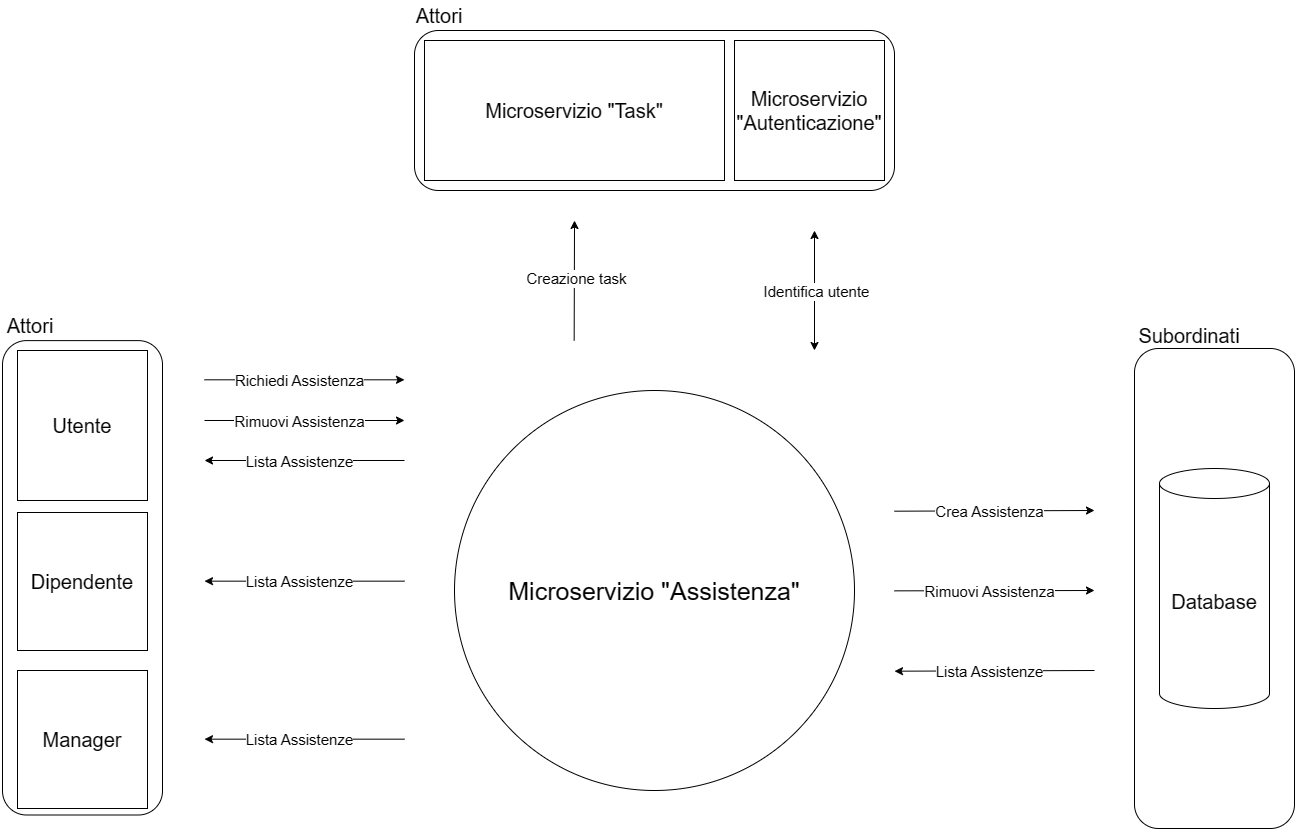

The diagram above was exported from draw.io. Its source (the exported page's mxGraphModel, read from the mxfile embedded in the PNG):
<mxGraphModel dx="1039" dy="2212" grid="1" gridSize="10" guides="1" tooltips="1" connect="1" arrows="1" fold="1" page="1" pageScale="1" pageWidth="827" pageHeight="1169" math="0" shadow="0">
  <root>
    <mxCell id="0" />
    <mxCell id="1" parent="0" />
    <mxCell id="H3gNy1uJYfcsikfHQvNk-127" value="&lt;font style=&quot;font-size: 25px;&quot;&gt;Microservizio &quot;Assistenza&quot;&lt;/font&gt;" style="ellipse;whiteSpace=wrap;html=1;" vertex="1" parent="1">
      <mxGeometry x="1730" y="130" width="400" height="400" as="geometry" />
    </mxCell>
    <mxCell id="H3gNy1uJYfcsikfHQvNk-128" value="" style="rounded=1;whiteSpace=wrap;html=1;fillColor=none;" vertex="1" parent="1">
      <mxGeometry x="1690" y="-230" width="480" height="160" as="geometry" />
    </mxCell>
    <mxCell id="H3gNy1uJYfcsikfHQvNk-146" value="" style="endArrow=classic;html=1;rounded=0;" edge="1" parent="1">
      <mxGeometry width="50" height="50" relative="1" as="geometry">
        <mxPoint x="1480" y="119.31" as="sourcePoint" />
        <mxPoint x="1680" y="119.31" as="targetPoint" />
      </mxGeometry>
    </mxCell>
    <mxCell id="H3gNy1uJYfcsikfHQvNk-147" value="&lt;font style=&quot;font-size: 15px;&quot;&gt;Richiedi Assistenza&lt;br&gt;&lt;/font&gt;" style="edgeLabel;html=1;align=center;verticalAlign=middle;resizable=0;points=[];" vertex="1" connectable="0" parent="H3gNy1uJYfcsikfHQvNk-146">
      <mxGeometry x="-0.0574" relative="1" as="geometry">
        <mxPoint as="offset" />
      </mxGeometry>
    </mxCell>
    <mxCell id="H3gNy1uJYfcsikfHQvNk-150" value="" style="rounded=1;whiteSpace=wrap;html=1;fillColor=none;rotation=-90;" vertex="1" parent="1">
      <mxGeometry x="2250" y="248" width="480" height="160" as="geometry" />
    </mxCell>
    <mxCell id="H3gNy1uJYfcsikfHQvNk-151" value="&lt;font style=&quot;font-size: 20px;&quot;&gt;Database&lt;/font&gt;" style="shape=cylinder3;whiteSpace=wrap;html=1;boundedLbl=1;backgroundOutline=1;size=15;" vertex="1" parent="1">
      <mxGeometry x="2435" y="208" width="110" height="240" as="geometry" />
    </mxCell>
    <mxCell id="H3gNy1uJYfcsikfHQvNk-152" value="" style="endArrow=classic;html=1;rounded=0;" edge="1" parent="1">
      <mxGeometry width="50" height="50" relative="1" as="geometry">
        <mxPoint x="2170" y="250.69000000000005" as="sourcePoint" />
        <mxPoint x="2370" y="250" as="targetPoint" />
      </mxGeometry>
    </mxCell>
    <mxCell id="H3gNy1uJYfcsikfHQvNk-153" value="&lt;font style=&quot;font-size: 15px;&quot;&gt;Crea Assistenza&lt;br&gt;&lt;/font&gt;" style="edgeLabel;html=1;align=center;verticalAlign=middle;resizable=0;points=[];" vertex="1" connectable="0" parent="H3gNy1uJYfcsikfHQvNk-152">
      <mxGeometry x="-0.0574" relative="1" as="geometry">
        <mxPoint as="offset" />
      </mxGeometry>
    </mxCell>
    <mxCell id="H3gNy1uJYfcsikfHQvNk-154" value="" style="endArrow=classic;html=1;rounded=0;" edge="1" parent="1">
      <mxGeometry width="50" height="50" relative="1" as="geometry">
        <mxPoint x="2170" y="330.35000000000014" as="sourcePoint" />
        <mxPoint x="2370" y="330" as="targetPoint" />
      </mxGeometry>
    </mxCell>
    <mxCell id="H3gNy1uJYfcsikfHQvNk-155" value="&lt;font style=&quot;font-size: 15px;&quot;&gt;Rimuovi Assistenza&lt;br&gt;&lt;/font&gt;" style="edgeLabel;html=1;align=center;verticalAlign=middle;resizable=0;points=[];" vertex="1" connectable="0" parent="H3gNy1uJYfcsikfHQvNk-154">
      <mxGeometry x="-0.0574" relative="1" as="geometry">
        <mxPoint as="offset" />
      </mxGeometry>
    </mxCell>
    <mxCell id="H3gNy1uJYfcsikfHQvNk-156" value="" style="endArrow=none;html=1;rounded=0;startArrow=classic;startFill=1;endFill=0;" edge="1" parent="1">
      <mxGeometry width="50" height="50" relative="1" as="geometry">
        <mxPoint x="2170" y="410.6900000000001" as="sourcePoint" />
        <mxPoint x="2370" y="410" as="targetPoint" />
      </mxGeometry>
    </mxCell>
    <mxCell id="H3gNy1uJYfcsikfHQvNk-157" value="&lt;font style=&quot;font-size: 15px;&quot;&gt;Lista Assistenze&lt;br&gt;&lt;/font&gt;" style="edgeLabel;html=1;align=center;verticalAlign=middle;resizable=0;points=[];" vertex="1" connectable="0" parent="H3gNy1uJYfcsikfHQvNk-156">
      <mxGeometry x="-0.0574" relative="1" as="geometry">
        <mxPoint as="offset" />
      </mxGeometry>
    </mxCell>
    <mxCell id="H3gNy1uJYfcsikfHQvNk-168" value="&lt;span style=&quot;font-size: 20px;&quot;&gt;Microservizio &quot;Autenticazione&quot;&lt;/span&gt;" style="rounded=0;whiteSpace=wrap;html=1;" vertex="1" parent="1">
      <mxGeometry x="2010" y="-220" width="150" height="140" as="geometry" />
    </mxCell>
    <mxCell id="H3gNy1uJYfcsikfHQvNk-169" value="" style="endArrow=classic;html=1;rounded=0;startArrow=classic;startFill=1;endFill=1;" edge="1" parent="1">
      <mxGeometry width="50" height="50" relative="1" as="geometry">
        <mxPoint x="2090" y="-30" as="sourcePoint" />
        <mxPoint x="2090" y="90" as="targetPoint" />
      </mxGeometry>
    </mxCell>
    <mxCell id="H3gNy1uJYfcsikfHQvNk-170" value="&lt;span style=&quot;font-size: 15px;&quot;&gt;Identifica utente&lt;/span&gt;" style="edgeLabel;html=1;align=center;verticalAlign=middle;resizable=0;points=[];" vertex="1" connectable="0" parent="H3gNy1uJYfcsikfHQvNk-169">
      <mxGeometry x="-0.0437" y="1" relative="1" as="geometry">
        <mxPoint y="3" as="offset" />
      </mxGeometry>
    </mxCell>
    <mxCell id="H3gNy1uJYfcsikfHQvNk-173" value="&lt;font style=&quot;font-size: 20px;&quot;&gt;Microservizio &quot;Task&quot;&lt;/font&gt;" style="rounded=0;whiteSpace=wrap;html=1;" vertex="1" parent="1">
      <mxGeometry x="1700" y="-220" width="300" height="140" as="geometry" />
    </mxCell>
    <mxCell id="H3gNy1uJYfcsikfHQvNk-174" value="" style="endArrow=none;html=1;rounded=0;startArrow=classic;startFill=1;endFill=0;" edge="1" parent="1">
      <mxGeometry width="50" height="50" relative="1" as="geometry">
        <mxPoint x="1850.02" y="-40" as="sourcePoint" />
        <mxPoint x="1849.6599999999999" y="80" as="targetPoint" />
      </mxGeometry>
    </mxCell>
    <mxCell id="H3gNy1uJYfcsikfHQvNk-175" value="&lt;font style=&quot;font-size: 15px;&quot;&gt;Creazione task&lt;/font&gt;" style="edgeLabel;html=1;align=center;verticalAlign=middle;resizable=0;points=[];" vertex="1" connectable="0" parent="H3gNy1uJYfcsikfHQvNk-174">
      <mxGeometry x="-0.0437" y="1" relative="1" as="geometry">
        <mxPoint as="offset" />
      </mxGeometry>
    </mxCell>
    <mxCell id="H3gNy1uJYfcsikfHQvNk-176" value="&lt;font style=&quot;font-size: 20px;&quot;&gt;Subordinati&lt;/font&gt;" style="text;html=1;strokeColor=none;fillColor=none;align=center;verticalAlign=middle;whiteSpace=wrap;rounded=0;" vertex="1" parent="1">
      <mxGeometry x="2400" y="60" width="130" height="30" as="geometry" />
    </mxCell>
    <mxCell id="H3gNy1uJYfcsikfHQvNk-177" value="&lt;font style=&quot;font-size: 20px;&quot;&gt;Attori&lt;/font&gt;" style="text;html=1;strokeColor=none;fillColor=none;align=center;verticalAlign=middle;whiteSpace=wrap;rounded=0;" vertex="1" parent="1">
      <mxGeometry x="1650" y="-260" width="130" height="30" as="geometry" />
    </mxCell>
    <mxCell id="H3gNy1uJYfcsikfHQvNk-179" value="" style="rounded=1;whiteSpace=wrap;html=1;fillColor=none;rotation=-90;" vertex="1" parent="1">
      <mxGeometry x="1120.8" y="237.3" width="474.39" height="160" as="geometry" />
    </mxCell>
    <mxCell id="H3gNy1uJYfcsikfHQvNk-180" value="&lt;font style=&quot;font-size: 20px;&quot;&gt;Attori&lt;/font&gt;" style="text;html=1;strokeColor=none;fillColor=none;align=center;verticalAlign=middle;whiteSpace=wrap;rounded=0;" vertex="1" parent="1">
      <mxGeometry x="1275.5" y="50" width="60" height="30" as="geometry" />
    </mxCell>
    <mxCell id="H3gNy1uJYfcsikfHQvNk-181" value="&lt;font style=&quot;font-size: 20px;&quot;&gt;Utente&lt;/font&gt;" style="rounded=0;whiteSpace=wrap;html=1;" vertex="1" parent="1">
      <mxGeometry x="1293" y="90" width="130" height="150" as="geometry" />
    </mxCell>
    <mxCell id="H3gNy1uJYfcsikfHQvNk-182" value="&lt;font style=&quot;font-size: 20px;&quot;&gt;Dipendente&lt;br&gt;&lt;/font&gt;" style="rounded=0;whiteSpace=wrap;html=1;" vertex="1" parent="1">
      <mxGeometry x="1293" y="252" width="130" height="138" as="geometry" />
    </mxCell>
    <mxCell id="H3gNy1uJYfcsikfHQvNk-183" value="&lt;font style=&quot;font-size: 20px;&quot;&gt;Manager&lt;br&gt;&lt;/font&gt;" style="rounded=0;whiteSpace=wrap;html=1;" vertex="1" parent="1">
      <mxGeometry x="1293" y="410" width="130" height="138" as="geometry" />
    </mxCell>
    <mxCell id="H3gNy1uJYfcsikfHQvNk-186" value="" style="endArrow=classic;html=1;rounded=0;" edge="1" parent="1">
      <mxGeometry width="50" height="50" relative="1" as="geometry">
        <mxPoint x="1480" y="160" as="sourcePoint" />
        <mxPoint x="1680" y="160" as="targetPoint" />
      </mxGeometry>
    </mxCell>
    <mxCell id="H3gNy1uJYfcsikfHQvNk-187" value="&lt;font style=&quot;font-size: 15px;&quot;&gt;Rimuovi Assistenza&lt;br&gt;&lt;/font&gt;" style="edgeLabel;html=1;align=center;verticalAlign=middle;resizable=0;points=[];" vertex="1" connectable="0" parent="H3gNy1uJYfcsikfHQvNk-186">
      <mxGeometry x="-0.0574" relative="1" as="geometry">
        <mxPoint as="offset" />
      </mxGeometry>
    </mxCell>
    <mxCell id="H3gNy1uJYfcsikfHQvNk-188" value="" style="endArrow=none;html=1;rounded=0;startArrow=classic;startFill=1;endFill=0;" edge="1" parent="1">
      <mxGeometry width="50" height="50" relative="1" as="geometry">
        <mxPoint x="1480" y="200" as="sourcePoint" />
        <mxPoint x="1680" y="200" as="targetPoint" />
      </mxGeometry>
    </mxCell>
    <mxCell id="H3gNy1uJYfcsikfHQvNk-189" value="&lt;font style=&quot;font-size: 15px;&quot;&gt;Lista Assistenze&lt;br&gt;&lt;/font&gt;" style="edgeLabel;html=1;align=center;verticalAlign=middle;resizable=0;points=[];" vertex="1" connectable="0" parent="H3gNy1uJYfcsikfHQvNk-188">
      <mxGeometry x="-0.0574" relative="1" as="geometry">
        <mxPoint as="offset" />
      </mxGeometry>
    </mxCell>
    <mxCell id="H3gNy1uJYfcsikfHQvNk-190" value="" style="endArrow=none;html=1;rounded=0;startArrow=classic;startFill=1;endFill=0;" edge="1" parent="1">
      <mxGeometry width="50" height="50" relative="1" as="geometry">
        <mxPoint x="1480" y="320.65999999999997" as="sourcePoint" />
        <mxPoint x="1680" y="320.65999999999997" as="targetPoint" />
      </mxGeometry>
    </mxCell>
    <mxCell id="H3gNy1uJYfcsikfHQvNk-191" value="&lt;font style=&quot;font-size: 15px;&quot;&gt;Lista Assistenze&lt;br&gt;&lt;/font&gt;" style="edgeLabel;html=1;align=center;verticalAlign=middle;resizable=0;points=[];" vertex="1" connectable="0" parent="H3gNy1uJYfcsikfHQvNk-190">
      <mxGeometry x="-0.0574" relative="1" as="geometry">
        <mxPoint as="offset" />
      </mxGeometry>
    </mxCell>
    <mxCell id="H3gNy1uJYfcsikfHQvNk-192" value="" style="endArrow=none;html=1;rounded=0;startArrow=classic;startFill=1;endFill=0;" edge="1" parent="1">
      <mxGeometry width="50" height="50" relative="1" as="geometry">
        <mxPoint x="1480" y="478.66" as="sourcePoint" />
        <mxPoint x="1680" y="478.66" as="targetPoint" />
      </mxGeometry>
    </mxCell>
    <mxCell id="H3gNy1uJYfcsikfHQvNk-193" value="&lt;font style=&quot;font-size: 15px;&quot;&gt;Lista Assistenze&lt;br&gt;&lt;/font&gt;" style="edgeLabel;html=1;align=center;verticalAlign=middle;resizable=0;points=[];" vertex="1" connectable="0" parent="H3gNy1uJYfcsikfHQvNk-192">
      <mxGeometry x="-0.0574" relative="1" as="geometry">
        <mxPoint as="offset" />
      </mxGeometry>
    </mxCell>
  </root>
</mxGraphModel>